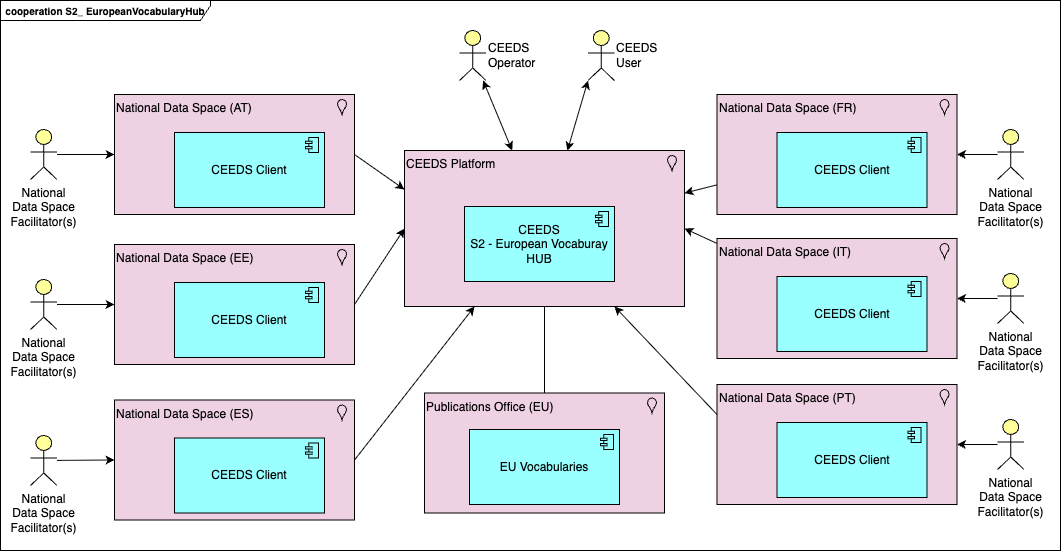

The diagram above was exported from draw.io. Its source (the exported page's mxGraphModel, read from the mxfile embedded in the PNG):
<mxGraphModel dx="1086" dy="679" grid="1" gridSize="10" guides="1" tooltips="1" connect="1" arrows="1" fold="1" page="1" pageScale="1" pageWidth="1169" pageHeight="827" math="0" shadow="0">
  <root>
    <mxCell id="0" />
    <mxCell id="1" parent="0" />
    <mxCell id="20" value="cooperation S2_ EuropeanVocabularyHub" style="shape=umlFrame;whiteSpace=wrap;html=1;pointerEvents=0;recursiveResize=0;container=1;collapsible=0;width=210;height=20;fontSize=10;fontStyle=1" parent="1" vertex="1">
      <mxGeometry x="40" y="50" width="1060" height="550" as="geometry" />
    </mxCell>
    <mxCell id="117" style="edgeStyle=none;html=1;startArrow=classic;startFill=1;" edge="1" parent="20" source="97" target="71">
      <mxGeometry relative="1" as="geometry" />
    </mxCell>
    <mxCell id="97" value="CEEDS Platform" style="html=1;outlineConnect=0;whiteSpace=wrap;shape=mxgraph.archimate3.application;appType=location;archiType=square;fillColor=#efd1e4;labelPosition=center;verticalLabelPosition=middle;align=left;verticalAlign=top;" parent="20" vertex="1">
      <mxGeometry x="404" y="150" width="280" height="156" as="geometry" />
    </mxCell>
    <mxCell id="34" value="" style="edgeStyle=orthogonalEdgeStyle;html=1;endArrow=none;elbow=vertical;exitX=0.5;exitY=0;exitDx=0;exitDy=0;exitPerimeter=0;entryX=0.5;entryY=1;entryDx=0;entryDy=0;entryPerimeter=0;rounded=0;curved=0;" parent="20" source="24" edge="1">
      <mxGeometry width="160" relative="1" as="geometry">
        <mxPoint x="300" y="500" as="sourcePoint" />
        <mxPoint x="232" y="384" as="targetPoint" />
      </mxGeometry>
    </mxCell>
    <mxCell id="57" style="edgeStyle=orthogonalEdgeStyle;html=1;entryX=1;entryY=0.5;entryDx=0;entryDy=0;entryPerimeter=0;exitX=0.5;exitY=1;exitDx=0;exitDy=0;exitPerimeter=0;rounded=0;endArrow=none;endFill=0;" parent="20" target="56" edge="1">
      <mxGeometry relative="1" as="geometry">
        <mxPoint x="953.5" y="303" as="sourcePoint" />
      </mxGeometry>
    </mxCell>
    <mxCell id="58" style="html=1;entryX=0;entryY=0.5;entryDx=0;entryDy=0;entryPerimeter=0;exitX=0.5;exitY=1;exitDx=0;exitDy=0;exitPerimeter=0;rounded=0;endArrow=none;endFill=0;edgeStyle=orthogonalEdgeStyle;" parent="20" target="55" edge="1">
      <mxGeometry relative="1" as="geometry">
        <mxPoint x="953.5" y="303" as="sourcePoint" />
      </mxGeometry>
    </mxCell>
    <mxCell id="60" style="edgeStyle=orthogonalEdgeStyle;html=1;endArrow=none;endFill=0;rounded=0;curved=0;entryX=1;entryY=0.5;entryDx=0;entryDy=0;entryPerimeter=0;" parent="20" target="59" edge="1">
      <mxGeometry relative="1" as="geometry">
        <mxPoint x="953.5" y="303" as="sourcePoint" />
        <mxPoint x="964" y="364" as="targetPoint" />
        <Array as="points" />
      </mxGeometry>
    </mxCell>
    <mxCell id="61" value="" style="html=1;startArrow=diamondThin;startFill=1;edgeStyle=orthogonalEdgeStyle;elbow=vertical;startSize=10;endArrow=none;endFill=0;exitX=0;exitY=0.5;exitDx=0;exitDy=0;exitPerimeter=0;entryX=1;entryY=0.5;entryDx=0;entryDy=0;entryPerimeter=0;rounded=0;curved=0;" parent="20" target="22" edge="1">
      <mxGeometry width="160" relative="1" as="geometry">
        <mxPoint x="177" y="467" as="sourcePoint" />
        <mxPoint x="380" y="540" as="targetPoint" />
      </mxGeometry>
    </mxCell>
    <mxCell id="62" value="" style="html=1;startArrow=diamondThin;startFill=1;edgeStyle=orthogonalEdgeStyle;elbow=vertical;startSize=10;endArrow=none;endFill=0;exitX=0;exitY=0.5;exitDx=0;exitDy=0;exitPerimeter=0;entryX=1;entryY=0.5;entryDx=0;entryDy=0;entryPerimeter=0;rounded=0;curved=0;" parent="20" target="23" edge="1">
      <mxGeometry width="160" relative="1" as="geometry">
        <mxPoint x="177" y="467" as="sourcePoint" />
        <mxPoint x="150" y="454" as="targetPoint" />
      </mxGeometry>
    </mxCell>
    <mxCell id="66" value="" style="html=1;endArrow=none;elbow=vertical;entryX=0;entryY=0.5;entryDx=0;entryDy=0;entryPerimeter=0;exitX=0.75;exitY=0;exitDx=0;exitDy=0;exitPerimeter=0;rounded=0;edgeStyle=orthogonalEdgeStyle;" parent="20" source="17" edge="1">
      <mxGeometry width="160" relative="1" as="geometry">
        <mxPoint x="460" y="340" as="sourcePoint" />
        <mxPoint x="832.5" y="348" as="targetPoint" />
      </mxGeometry>
    </mxCell>
    <mxCell id="67" value="" style="edgeStyle=orthogonalEdgeStyle;html=1;endArrow=none;elbow=vertical;entryX=0.5;entryY=1;entryDx=0;entryDy=0;entryPerimeter=0;exitX=0.75;exitY=0;exitDx=0;exitDy=0;exitPerimeter=0;rounded=0;curved=0;" parent="20" source="17" edge="1">
      <mxGeometry width="160" relative="1" as="geometry">
        <mxPoint x="777" y="470" as="sourcePoint" />
        <mxPoint x="1013.5" y="375" as="targetPoint" />
        <Array as="points">
          <mxPoint x="823" y="450" />
          <mxPoint x="1015" y="450" />
          <mxPoint x="1015" y="375" />
        </Array>
      </mxGeometry>
    </mxCell>
    <mxCell id="68" value="" style="html=1;endArrow=none;elbow=vertical;entryX=0;entryY=0.5;entryDx=0;entryDy=0;entryPerimeter=0;exitX=0.75;exitY=0;exitDx=0;exitDy=0;exitPerimeter=0;rounded=0;edgeStyle=orthogonalEdgeStyle;" parent="20" source="17" edge="1">
      <mxGeometry width="160" relative="1" as="geometry">
        <mxPoint x="787" y="480" as="sourcePoint" />
        <mxPoint x="832.5" y="413" as="targetPoint" />
      </mxGeometry>
    </mxCell>
    <mxCell id="94" value="" style="edgeStyle=orthogonalEdgeStyle;html=1;endArrow=open;elbow=vertical;endFill=1;exitX=0.75;exitY=1;exitDx=0;exitDy=0;exitPerimeter=0;entryX=1;entryY=0.5;entryDx=0;entryDy=0;entryPerimeter=0;rounded=0;curved=0;" parent="20" target="52" edge="1">
      <mxGeometry width="160" relative="1" as="geometry">
        <mxPoint x="1052.625" y="202" as="sourcePoint" />
        <mxPoint x="136" y="175" as="targetPoint" />
      </mxGeometry>
    </mxCell>
    <mxCell id="53" value="National Data Space Facilitator(s)" style="html=1;outlineConnect=0;whiteSpace=wrap;fillColor=#ffff99;verticalLabelPosition=bottom;verticalAlign=top;align=center;shape=mxgraph.archimate3.actor;labelPosition=center;" parent="20" vertex="1">
      <mxGeometry x="997" y="129" width="26.5" height="50" as="geometry" />
    </mxCell>
    <mxCell id="120" style="edgeStyle=none;html=1;" edge="1" parent="20" source="102" target="97">
      <mxGeometry relative="1" as="geometry" />
    </mxCell>
    <mxCell id="102" value="National Data Space (FR)" style="html=1;outlineConnect=0;whiteSpace=wrap;shape=mxgraph.archimate3.application;appType=location;archiType=square;fillColor=#efd1e4;labelPosition=center;verticalLabelPosition=middle;align=left;verticalAlign=top;" vertex="1" parent="20">
      <mxGeometry x="716.5" y="94" width="240" height="120" as="geometry" />
    </mxCell>
    <mxCell id="103" value="CEEDS Client" style="html=1;outlineConnect=0;whiteSpace=wrap;fillColor=#99ffff;shape=mxgraph.archimate3.application;appType=comp;archiType=square;" vertex="1" parent="20">
      <mxGeometry x="776.5" y="132" width="150" height="75" as="geometry" />
    </mxCell>
    <mxCell id="104" value="National Data Space (IT)" style="html=1;outlineConnect=0;whiteSpace=wrap;shape=mxgraph.archimate3.application;appType=location;archiType=square;fillColor=#efd1e4;labelPosition=center;verticalLabelPosition=middle;align=left;verticalAlign=top;" vertex="1" parent="20">
      <mxGeometry x="716.5" y="238" width="240" height="120" as="geometry" />
    </mxCell>
    <mxCell id="105" value="CEEDS Client" style="html=1;outlineConnect=0;whiteSpace=wrap;fillColor=#99ffff;shape=mxgraph.archimate3.application;appType=comp;archiType=square;" vertex="1" parent="20">
      <mxGeometry x="776.5" y="276" width="150" height="75" as="geometry" />
    </mxCell>
    <mxCell id="106" value="National Data Space (PT)" style="html=1;outlineConnect=0;whiteSpace=wrap;shape=mxgraph.archimate3.application;appType=location;archiType=square;fillColor=#efd1e4;labelPosition=center;verticalLabelPosition=middle;align=left;verticalAlign=top;" vertex="1" parent="20">
      <mxGeometry x="716.5" y="384" width="240" height="120" as="geometry" />
    </mxCell>
    <mxCell id="107" value="CEEDS Client" style="html=1;outlineConnect=0;whiteSpace=wrap;fillColor=#99ffff;shape=mxgraph.archimate3.application;appType=comp;archiType=square;" vertex="1" parent="20">
      <mxGeometry x="776.5" y="422" width="150" height="75" as="geometry" />
    </mxCell>
    <mxCell id="108" value="National Data Space (ES)" style="html=1;outlineConnect=0;whiteSpace=wrap;shape=mxgraph.archimate3.application;appType=location;archiType=square;fillColor=#efd1e4;labelPosition=center;verticalLabelPosition=middle;align=left;verticalAlign=top;" vertex="1" parent="20">
      <mxGeometry x="114" y="399.5" width="240" height="120" as="geometry" />
    </mxCell>
    <mxCell id="109" value="CEEDS Client" style="html=1;outlineConnect=0;whiteSpace=wrap;fillColor=#99ffff;shape=mxgraph.archimate3.application;appType=comp;archiType=square;" vertex="1" parent="20">
      <mxGeometry x="174" y="437.5" width="150" height="75" as="geometry" />
    </mxCell>
    <mxCell id="110" value="National Data Space (AT)" style="html=1;outlineConnect=0;whiteSpace=wrap;shape=mxgraph.archimate3.application;appType=location;archiType=square;fillColor=#efd1e4;labelPosition=center;verticalLabelPosition=middle;align=left;verticalAlign=top;" vertex="1" parent="20">
      <mxGeometry x="114" y="94" width="240" height="120" as="geometry" />
    </mxCell>
    <mxCell id="111" value="CEEDS Client" style="html=1;outlineConnect=0;whiteSpace=wrap;fillColor=#99ffff;shape=mxgraph.archimate3.application;appType=comp;archiType=square;" vertex="1" parent="20">
      <mxGeometry x="174" y="132" width="150" height="75" as="geometry" />
    </mxCell>
    <mxCell id="112" value="National Data Space (EE)" style="html=1;outlineConnect=0;whiteSpace=wrap;shape=mxgraph.archimate3.application;appType=location;archiType=square;fillColor=#efd1e4;labelPosition=center;verticalLabelPosition=middle;align=left;verticalAlign=top;" vertex="1" parent="20">
      <mxGeometry x="114" y="244" width="240" height="120" as="geometry" />
    </mxCell>
    <mxCell id="113" value="CEEDS Client" style="html=1;outlineConnect=0;whiteSpace=wrap;fillColor=#99ffff;shape=mxgraph.archimate3.application;appType=comp;archiType=square;" vertex="1" parent="20">
      <mxGeometry x="174" y="282" width="150" height="75" as="geometry" />
    </mxCell>
    <mxCell id="114" value="Publications Office (EU)" style="html=1;outlineConnect=0;whiteSpace=wrap;shape=mxgraph.archimate3.application;appType=location;archiType=square;fillColor=#efd1e4;labelPosition=center;verticalLabelPosition=middle;align=left;verticalAlign=top;" vertex="1" parent="20">
      <mxGeometry x="424" y="392.5" width="240" height="120" as="geometry" />
    </mxCell>
    <mxCell id="115" value="EU Vocabularies" style="html=1;outlineConnect=0;whiteSpace=wrap;fillColor=#99ffff;shape=mxgraph.archimate3.application;appType=comp;archiType=square;" vertex="1" parent="20">
      <mxGeometry x="469" y="429" width="150" height="75" as="geometry" />
    </mxCell>
    <mxCell id="116" value="CEEDS&lt;br&gt;S2 - European Vocaburay HUB" style="html=1;outlineConnect=0;whiteSpace=wrap;fillColor=#99ffff;shape=mxgraph.archimate3.application;appType=comp;archiType=square;" vertex="1" parent="20">
      <mxGeometry x="464" y="206" width="150" height="75" as="geometry" />
    </mxCell>
    <mxCell id="69" value="CEEDS User" style="html=1;outlineConnect=0;whiteSpace=wrap;fillColor=#ffff99;verticalLabelPosition=middle;verticalAlign=middle;align=left;shape=mxgraph.archimate3.actor;labelPosition=right;" parent="20" vertex="1">
      <mxGeometry x="587.5" y="30" width="26.5" height="50" as="geometry" />
    </mxCell>
    <mxCell id="71" value="CEEDS Operator" style="html=1;outlineConnect=0;whiteSpace=wrap;fillColor=#ffff99;verticalLabelPosition=middle;verticalAlign=middle;align=left;shape=mxgraph.archimate3.actor;labelPosition=right;" parent="20" vertex="1">
      <mxGeometry x="459" y="30" width="26.5" height="50" as="geometry" />
    </mxCell>
    <mxCell id="118" style="edgeStyle=none;html=1;entryX=0;entryY=1;entryDx=0;entryDy=0;entryPerimeter=0;startArrow=classic;startFill=1;" edge="1" parent="20" source="97" target="69">
      <mxGeometry relative="1" as="geometry" />
    </mxCell>
    <mxCell id="119" style="edgeStyle=none;html=1;entryX=0.5;entryY=0;entryDx=0;entryDy=0;entryPerimeter=0;exitX=0.5;exitY=1;exitDx=0;exitDy=0;exitPerimeter=0;endArrow=none;endFill=0;" edge="1" parent="20" source="97" target="114">
      <mxGeometry relative="1" as="geometry" />
    </mxCell>
    <mxCell id="121" style="edgeStyle=none;html=1;entryX=1;entryY=0.5;entryDx=0;entryDy=0;entryPerimeter=0;" edge="1" parent="20" source="104" target="97">
      <mxGeometry relative="1" as="geometry" />
    </mxCell>
    <mxCell id="122" style="edgeStyle=none;html=1;exitX=0;exitY=0.25;exitDx=0;exitDy=0;exitPerimeter=0;entryX=0.75;entryY=1;entryDx=0;entryDy=0;entryPerimeter=0;" edge="1" parent="20" source="106" target="97">
      <mxGeometry relative="1" as="geometry" />
    </mxCell>
    <mxCell id="123" style="edgeStyle=none;html=1;exitX=1;exitY=0.5;exitDx=0;exitDy=0;exitPerimeter=0;entryX=0.25;entryY=1;entryDx=0;entryDy=0;entryPerimeter=0;" edge="1" parent="20" source="108" target="97">
      <mxGeometry relative="1" as="geometry" />
    </mxCell>
    <mxCell id="124" style="edgeStyle=none;html=1;exitX=1;exitY=0.5;exitDx=0;exitDy=0;exitPerimeter=0;entryX=0;entryY=0.5;entryDx=0;entryDy=0;entryPerimeter=0;" edge="1" parent="20" source="112" target="97">
      <mxGeometry relative="1" as="geometry" />
    </mxCell>
    <mxCell id="125" style="edgeStyle=none;html=1;exitX=1;exitY=0.5;exitDx=0;exitDy=0;exitPerimeter=0;entryX=0;entryY=0.25;entryDx=0;entryDy=0;entryPerimeter=0;" edge="1" parent="20" source="110" target="97">
      <mxGeometry relative="1" as="geometry" />
    </mxCell>
    <mxCell id="126" style="edgeStyle=none;html=1;entryX=1;entryY=0.5;entryDx=0;entryDy=0;entryPerimeter=0;" edge="1" parent="20" source="53" target="102">
      <mxGeometry relative="1" as="geometry" />
    </mxCell>
    <mxCell id="127" value="National Data Space Facilitator(s)" style="html=1;outlineConnect=0;whiteSpace=wrap;fillColor=#ffff99;verticalLabelPosition=bottom;verticalAlign=top;align=center;shape=mxgraph.archimate3.actor;labelPosition=center;" vertex="1" parent="20">
      <mxGeometry x="997" y="273" width="26.5" height="50" as="geometry" />
    </mxCell>
    <mxCell id="128" style="edgeStyle=none;html=1;entryX=1;entryY=0.5;entryDx=0;entryDy=0;entryPerimeter=0;" edge="1" parent="20" source="127" target="104">
      <mxGeometry relative="1" as="geometry" />
    </mxCell>
    <mxCell id="129" value="National Data Space Facilitator(s)" style="html=1;outlineConnect=0;whiteSpace=wrap;fillColor=#ffff99;verticalLabelPosition=bottom;verticalAlign=top;align=center;shape=mxgraph.archimate3.actor;labelPosition=center;" vertex="1" parent="20">
      <mxGeometry x="997" y="419" width="26.5" height="50" as="geometry" />
    </mxCell>
    <mxCell id="130" style="edgeStyle=none;html=1;entryX=1;entryY=0.5;entryDx=0;entryDy=0;entryPerimeter=0;" edge="1" parent="20" source="129" target="106">
      <mxGeometry relative="1" as="geometry" />
    </mxCell>
    <mxCell id="131" value="National Data Space Facilitator(s)" style="html=1;outlineConnect=0;whiteSpace=wrap;fillColor=#ffff99;verticalLabelPosition=bottom;verticalAlign=top;align=center;shape=mxgraph.archimate3.actor;labelPosition=center;" vertex="1" parent="20">
      <mxGeometry x="30" y="129" width="26.5" height="50" as="geometry" />
    </mxCell>
    <mxCell id="132" style="edgeStyle=none;html=1;entryX=0;entryY=0.5;entryDx=0;entryDy=0;entryPerimeter=0;" edge="1" parent="20" source="131" target="110">
      <mxGeometry relative="1" as="geometry" />
    </mxCell>
    <mxCell id="133" value="National Data Space Facilitator(s)" style="html=1;outlineConnect=0;whiteSpace=wrap;fillColor=#ffff99;verticalLabelPosition=bottom;verticalAlign=top;align=center;shape=mxgraph.archimate3.actor;labelPosition=center;" vertex="1" parent="20">
      <mxGeometry x="30" y="279" width="26.5" height="50" as="geometry" />
    </mxCell>
    <mxCell id="134" style="edgeStyle=none;html=1;entryX=0;entryY=0.5;entryDx=0;entryDy=0;entryPerimeter=0;" edge="1" parent="20" source="133" target="112">
      <mxGeometry relative="1" as="geometry" />
    </mxCell>
    <mxCell id="135" value="National Data Space Facilitator(s)" style="html=1;outlineConnect=0;whiteSpace=wrap;fillColor=#ffff99;verticalLabelPosition=bottom;verticalAlign=top;align=center;shape=mxgraph.archimate3.actor;labelPosition=center;" vertex="1" parent="20">
      <mxGeometry x="30" y="435" width="26.5" height="50" as="geometry" />
    </mxCell>
    <mxCell id="136" style="edgeStyle=none;html=1;entryX=0;entryY=0.5;entryDx=0;entryDy=0;entryPerimeter=0;" edge="1" parent="20" source="135" target="108">
      <mxGeometry relative="1" as="geometry" />
    </mxCell>
  </root>
</mxGraphModel>